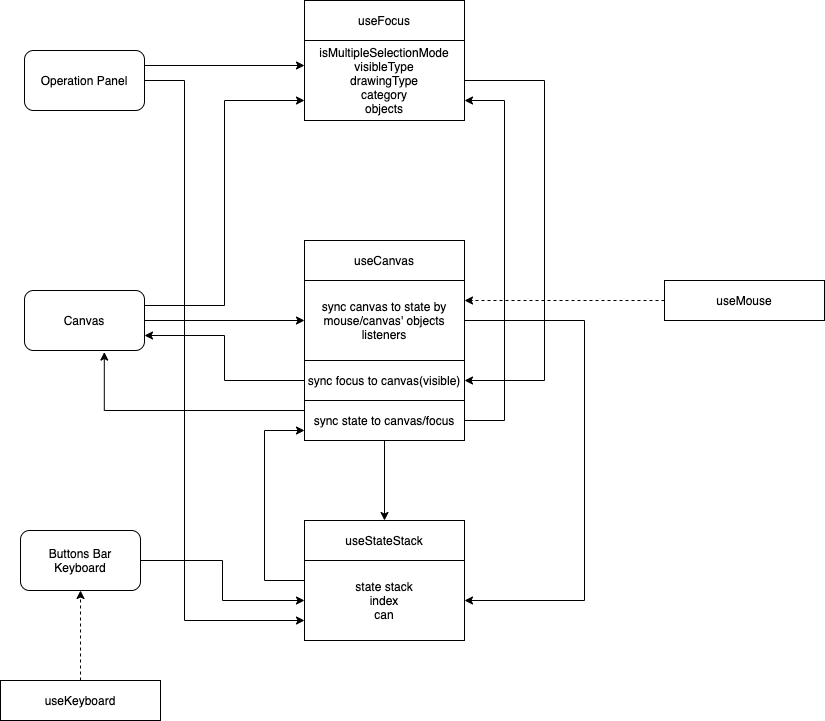

The diagram above was exported from draw.io. Its source (the exported page's mxGraphModel, read from the mxfile embedded in the PNG):
<mxGraphModel dx="1004" dy="1443" grid="1" gridSize="10" guides="1" tooltips="1" connect="1" arrows="1" fold="1" page="1" pageScale="1" pageWidth="827" pageHeight="1169" math="0" shadow="0">
  <root>
    <mxCell id="0" />
    <mxCell id="1" parent="0" />
    <mxCell id="YFd6Jqoq5x8BG7aWpp-F-45" style="edgeStyle=orthogonalEdgeStyle;rounded=0;orthogonalLoop=1;jettySize=auto;html=1;entryX=0.665;entryY=1.026;entryDx=0;entryDy=0;entryPerimeter=0;" parent="1" source="YFd6Jqoq5x8BG7aWpp-F-20" target="YFd6Jqoq5x8BG7aWpp-F-30" edge="1">
      <mxGeometry relative="1" as="geometry">
        <Array as="points">
          <mxPoint x="104" y="570" />
        </Array>
      </mxGeometry>
    </mxCell>
    <mxCell id="YFd6Jqoq5x8BG7aWpp-F-46" style="edgeStyle=orthogonalEdgeStyle;rounded=0;orthogonalLoop=1;jettySize=auto;html=1;entryX=1;entryY=0.75;entryDx=0;entryDy=0;" parent="1" source="YFd6Jqoq5x8BG7aWpp-F-20" target="YFd6Jqoq5x8BG7aWpp-F-12" edge="1">
      <mxGeometry relative="1" as="geometry">
        <Array as="points">
          <mxPoint x="504" y="580.0000000000002" />
          <mxPoint x="504" y="260" />
        </Array>
      </mxGeometry>
    </mxCell>
    <mxCell id="YFd6Jqoq5x8BG7aWpp-F-49" value="" style="edgeStyle=orthogonalEdgeStyle;rounded=0;orthogonalLoop=1;jettySize=auto;html=1;" parent="1" source="YFd6Jqoq5x8BG7aWpp-F-20" target="YFd6Jqoq5x8BG7aWpp-F-24" edge="1">
      <mxGeometry relative="1" as="geometry" />
    </mxCell>
    <mxCell id="YFd6Jqoq5x8BG7aWpp-F-20" value="sync state to canvas/focus" style="rounded=0;whiteSpace=wrap;html=1;" parent="1" vertex="1">
      <mxGeometry x="304" y="560" width="160" height="40" as="geometry" />
    </mxCell>
    <mxCell id="YFd6Jqoq5x8BG7aWpp-F-15" value="useCanvas" style="rounded=0;whiteSpace=wrap;html=1;" parent="1" vertex="1">
      <mxGeometry x="304" y="400" width="160" height="40" as="geometry" />
    </mxCell>
    <mxCell id="YFd6Jqoq5x8BG7aWpp-F-38" style="edgeStyle=orthogonalEdgeStyle;rounded=0;orthogonalLoop=1;jettySize=auto;html=1;entryX=1;entryY=0.5;entryDx=0;entryDy=0;exitX=1;exitY=0.5;exitDx=0;exitDy=0;" parent="1" source="YFd6Jqoq5x8BG7aWpp-F-16" target="YFd6Jqoq5x8BG7aWpp-F-26" edge="1">
      <mxGeometry relative="1" as="geometry">
        <Array as="points">
          <mxPoint x="584" y="480" />
          <mxPoint x="584" y="760" />
        </Array>
      </mxGeometry>
    </mxCell>
    <mxCell id="YFd6Jqoq5x8BG7aWpp-F-16" value="sync canvas to state by&lt;br&gt;mouse/canvas' objects listeners" style="rounded=0;whiteSpace=wrap;html=1;" parent="1" vertex="1">
      <mxGeometry x="304" y="440" width="160" height="80" as="geometry" />
    </mxCell>
    <mxCell id="YFd6Jqoq5x8BG7aWpp-F-43" style="edgeStyle=orthogonalEdgeStyle;rounded=0;orthogonalLoop=1;jettySize=auto;html=1;entryX=1;entryY=0.75;entryDx=0;entryDy=0;" parent="1" source="YFd6Jqoq5x8BG7aWpp-F-22" target="YFd6Jqoq5x8BG7aWpp-F-30" edge="1">
      <mxGeometry relative="1" as="geometry" />
    </mxCell>
    <mxCell id="YFd6Jqoq5x8BG7aWpp-F-22" value="sync focus to canvas(visible)" style="rounded=0;whiteSpace=wrap;html=1;" parent="1" vertex="1">
      <mxGeometry x="304" y="520" width="160" height="40" as="geometry" />
    </mxCell>
    <mxCell id="YFd6Jqoq5x8BG7aWpp-F-24" value="useStateStack" style="rounded=0;whiteSpace=wrap;html=1;" parent="1" vertex="1">
      <mxGeometry x="304" y="680" width="160" height="40" as="geometry" />
    </mxCell>
    <mxCell id="YFd6Jqoq5x8BG7aWpp-F-40" style="edgeStyle=orthogonalEdgeStyle;rounded=0;orthogonalLoop=1;jettySize=auto;html=1;entryX=1;entryY=0.5;entryDx=0;entryDy=0;exitX=1;exitY=0.5;exitDx=0;exitDy=0;" parent="1" source="YFd6Jqoq5x8BG7aWpp-F-12" target="YFd6Jqoq5x8BG7aWpp-F-22" edge="1">
      <mxGeometry relative="1" as="geometry">
        <mxPoint x="464" y="299.9999999999998" as="sourcePoint" />
        <Array as="points">
          <mxPoint x="544" y="240" />
          <mxPoint x="544" y="540" />
        </Array>
      </mxGeometry>
    </mxCell>
    <mxCell id="YFd6Jqoq5x8BG7aWpp-F-44" style="edgeStyle=orthogonalEdgeStyle;rounded=0;orthogonalLoop=1;jettySize=auto;html=1;exitX=0;exitY=0.25;exitDx=0;exitDy=0;" parent="1" source="YFd6Jqoq5x8BG7aWpp-F-26" edge="1">
      <mxGeometry relative="1" as="geometry">
        <mxPoint x="304" y="590" as="targetPoint" />
        <Array as="points">
          <mxPoint x="264" y="740" />
          <mxPoint x="264" y="590" />
        </Array>
      </mxGeometry>
    </mxCell>
    <mxCell id="YFd6Jqoq5x8BG7aWpp-F-26" value="state stack&lt;br&gt;index&lt;br&gt;can" style="rounded=0;whiteSpace=wrap;html=1;" parent="1" vertex="1">
      <mxGeometry x="304" y="720" width="160" height="80" as="geometry" />
    </mxCell>
    <mxCell id="YFd6Jqoq5x8BG7aWpp-F-37" style="edgeStyle=orthogonalEdgeStyle;rounded=0;orthogonalLoop=1;jettySize=auto;html=1;entryX=0;entryY=0.5;entryDx=0;entryDy=0;exitX=1;exitY=0.5;exitDx=0;exitDy=0;" parent="1" source="YFd6Jqoq5x8BG7aWpp-F-30" target="YFd6Jqoq5x8BG7aWpp-F-16" edge="1">
      <mxGeometry relative="1" as="geometry">
        <Array as="points" />
      </mxGeometry>
    </mxCell>
    <mxCell id="YFd6Jqoq5x8BG7aWpp-F-41" style="edgeStyle=orthogonalEdgeStyle;rounded=0;orthogonalLoop=1;jettySize=auto;html=1;entryX=0;entryY=0.75;entryDx=0;entryDy=0;exitX=1;exitY=0.25;exitDx=0;exitDy=0;" parent="1" source="YFd6Jqoq5x8BG7aWpp-F-30" target="YFd6Jqoq5x8BG7aWpp-F-12" edge="1">
      <mxGeometry relative="1" as="geometry">
        <mxPoint x="304" y="309.9999999999998" as="targetPoint" />
        <Array as="points">
          <mxPoint x="224" y="465" />
          <mxPoint x="224" y="260" />
        </Array>
      </mxGeometry>
    </mxCell>
    <mxCell id="YFd6Jqoq5x8BG7aWpp-F-30" value="Canvas" style="rounded=1;whiteSpace=wrap;html=1;" parent="1" vertex="1">
      <mxGeometry x="24" y="450" width="120" height="60" as="geometry" />
    </mxCell>
    <mxCell id="YFd6Jqoq5x8BG7aWpp-F-36" style="edgeStyle=orthogonalEdgeStyle;rounded=0;orthogonalLoop=1;jettySize=auto;html=1;exitX=1;exitY=0.25;exitDx=0;exitDy=0;" parent="1" source="YFd6Jqoq5x8BG7aWpp-F-33" edge="1">
      <mxGeometry relative="1" as="geometry">
        <mxPoint x="304" y="225" as="targetPoint" />
      </mxGeometry>
    </mxCell>
    <mxCell id="YFd6Jqoq5x8BG7aWpp-F-48" style="edgeStyle=orthogonalEdgeStyle;rounded=0;orthogonalLoop=1;jettySize=auto;html=1;entryX=0;entryY=0.75;entryDx=0;entryDy=0;" parent="1" source="YFd6Jqoq5x8BG7aWpp-F-33" target="YFd6Jqoq5x8BG7aWpp-F-26" edge="1">
      <mxGeometry relative="1" as="geometry">
        <mxPoint x="304" y="859.9999999999998" as="targetPoint" />
        <Array as="points">
          <mxPoint x="184" y="240" />
          <mxPoint x="184" y="780" />
        </Array>
      </mxGeometry>
    </mxCell>
    <mxCell id="YFd6Jqoq5x8BG7aWpp-F-33" value="Operation Panel" style="rounded=1;whiteSpace=wrap;html=1;" parent="1" vertex="1">
      <mxGeometry x="24" y="210" width="120" height="60" as="geometry" />
    </mxCell>
    <mxCell id="YFd6Jqoq5x8BG7aWpp-F-42" style="edgeStyle=orthogonalEdgeStyle;rounded=0;orthogonalLoop=1;jettySize=auto;html=1;entryX=0;entryY=0.5;entryDx=0;entryDy=0;" parent="1" source="YFd6Jqoq5x8BG7aWpp-F-39" target="YFd6Jqoq5x8BG7aWpp-F-26" edge="1">
      <mxGeometry relative="1" as="geometry">
        <mxPoint x="304" y="820" as="targetPoint" />
      </mxGeometry>
    </mxCell>
    <mxCell id="YFd6Jqoq5x8BG7aWpp-F-39" value="Buttons Bar&lt;br&gt;Keyboard" style="rounded=1;whiteSpace=wrap;html=1;" parent="1" vertex="1">
      <mxGeometry x="20" y="690" width="120" height="60" as="geometry" />
    </mxCell>
    <mxCell id="YFd6Jqoq5x8BG7aWpp-F-3" value="useFocus" style="rounded=0;whiteSpace=wrap;html=1;" parent="1" vertex="1">
      <mxGeometry x="304" y="160" width="160" height="40" as="geometry" />
    </mxCell>
    <mxCell id="YFd6Jqoq5x8BG7aWpp-F-12" value="isMultipleSelectionMode&lt;br&gt;visibleType&lt;br&gt;drawingType&lt;br&gt;category&lt;br&gt;objects" style="rounded=0;whiteSpace=wrap;html=1;" parent="1" vertex="1">
      <mxGeometry x="304" y="200" width="160" height="80" as="geometry" />
    </mxCell>
    <mxCell id="YFd6Jqoq5x8BG7aWpp-F-52" style="edgeStyle=orthogonalEdgeStyle;rounded=0;orthogonalLoop=1;jettySize=auto;html=1;entryX=1;entryY=0.25;entryDx=0;entryDy=0;dashed=1;" parent="1" source="YFd6Jqoq5x8BG7aWpp-F-50" target="YFd6Jqoq5x8BG7aWpp-F-16" edge="1">
      <mxGeometry relative="1" as="geometry" />
    </mxCell>
    <mxCell id="YFd6Jqoq5x8BG7aWpp-F-50" value="useMouse" style="rounded=0;whiteSpace=wrap;html=1;" parent="1" vertex="1">
      <mxGeometry x="664" y="440" width="160" height="40" as="geometry" />
    </mxCell>
    <mxCell id="YFd6Jqoq5x8BG7aWpp-F-53" style="edgeStyle=orthogonalEdgeStyle;rounded=0;orthogonalLoop=1;jettySize=auto;html=1;dashed=1;" parent="1" source="YFd6Jqoq5x8BG7aWpp-F-51" target="YFd6Jqoq5x8BG7aWpp-F-39" edge="1">
      <mxGeometry relative="1" as="geometry">
        <mxPoint x="150" y="810" as="targetPoint" />
        <Array as="points" />
      </mxGeometry>
    </mxCell>
    <mxCell id="YFd6Jqoq5x8BG7aWpp-F-51" value="useKeyboard" style="rounded=0;whiteSpace=wrap;html=1;" parent="1" vertex="1">
      <mxGeometry y="840" width="160" height="40" as="geometry" />
    </mxCell>
  </root>
</mxGraphModel>